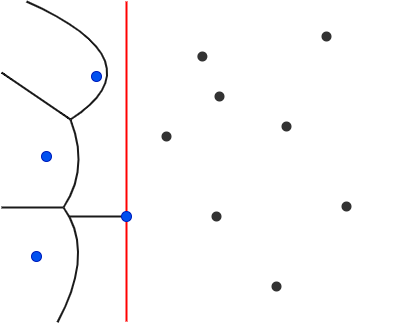

The diagram above was exported from draw.io. Its source (the exported page's mxGraphModel, read from the mxfile embedded in the PNG):
<mxGraphModel dx="1273" dy="1491" grid="1" gridSize="10" guides="1" tooltips="1" connect="1" arrows="1" fold="1" page="1" pageScale="1" pageWidth="827" pageHeight="1169" math="0" shadow="0">
  <root>
    <mxCell id="0" />
    <mxCell id="1" parent="0" />
    <mxCell id="25" value="" style="rounded=0;whiteSpace=wrap;html=1;strokeColor=none;fillColor=#FFFFFF;" parent="1" vertex="1">
      <mxGeometry width="400" height="320" as="geometry" />
    </mxCell>
    <mxCell id="23" value="" style="endArrow=none;html=1;strokeColor=#1A1A1A;strokeWidth=2;entryX=0;entryY=0.5;entryDx=0;entryDy=0;" parent="1" edge="1" target="15">
      <mxGeometry width="50" height="50" relative="1" as="geometry">
        <mxPoint x="68" y="215" as="sourcePoint" />
        <mxPoint x="30" y="255" as="targetPoint" />
      </mxGeometry>
    </mxCell>
    <mxCell id="19" value="" style="endArrow=none;html=1;strokeColor=#FF0000;strokeWidth=2;" parent="1" edge="1">
      <mxGeometry width="50" height="50" relative="1" as="geometry">
        <mxPoint x="125" y="320" as="sourcePoint" />
        <mxPoint x="125" as="targetPoint" />
      </mxGeometry>
    </mxCell>
    <mxCell id="3" value="" style="ellipse;whiteSpace=wrap;html=1;strokeColor=#001DBC;fillColor=#0050ef;fontColor=#ffffff;" parent="1" vertex="1">
      <mxGeometry x="30" y="250" width="10" height="10" as="geometry" />
    </mxCell>
    <mxCell id="4" value="" style="ellipse;whiteSpace=wrap;html=1;strokeColor=#001DBC;fillColor=#0050ef;fontColor=#ffffff;" parent="1" vertex="1">
      <mxGeometry x="40" y="150" width="10" height="10" as="geometry" />
    </mxCell>
    <mxCell id="5" value="" style="ellipse;whiteSpace=wrap;html=1;strokeColor=#001DBC;fillColor=#0050ef;fontColor=#ffffff;" parent="1" vertex="1">
      <mxGeometry x="90" y="70" width="10" height="10" as="geometry" />
    </mxCell>
    <mxCell id="6" value="" style="ellipse;whiteSpace=wrap;html=1;strokeColor=none;fillColor=#333333;" parent="1" vertex="1">
      <mxGeometry x="270" y="280" width="10" height="10" as="geometry" />
    </mxCell>
    <mxCell id="7" value="" style="ellipse;whiteSpace=wrap;html=1;strokeColor=none;fillColor=#333333;" parent="1" vertex="1">
      <mxGeometry x="195.88" y="50" width="10" height="10" as="geometry" />
    </mxCell>
    <mxCell id="8" value="" style="ellipse;whiteSpace=wrap;html=1;strokeColor=none;fillColor=#333333;" parent="1" vertex="1">
      <mxGeometry x="160" y="130" width="10" height="10" as="geometry" />
    </mxCell>
    <mxCell id="9" value="" style="ellipse;whiteSpace=wrap;html=1;strokeColor=none;fillColor=#333333;" parent="1" vertex="1">
      <mxGeometry x="210" y="210" width="10" height="10" as="geometry" />
    </mxCell>
    <mxCell id="10" value="" style="ellipse;whiteSpace=wrap;html=1;strokeColor=none;fillColor=#333333;" parent="1" vertex="1">
      <mxGeometry x="280" y="120" width="10" height="10" as="geometry" />
    </mxCell>
    <mxCell id="11" value="" style="ellipse;whiteSpace=wrap;html=1;strokeColor=none;fillColor=#333333;" parent="1" vertex="1">
      <mxGeometry x="320" y="30" width="10" height="10" as="geometry" />
    </mxCell>
    <mxCell id="12" value="" style="ellipse;whiteSpace=wrap;html=1;strokeColor=none;fillColor=#333333;" parent="1" vertex="1">
      <mxGeometry x="213" y="90" width="10" height="10" as="geometry" />
    </mxCell>
    <mxCell id="13" value="" style="ellipse;whiteSpace=wrap;html=1;strokeColor=none;fillColor=#333333;" parent="1" vertex="1">
      <mxGeometry x="340" y="200" width="10" height="10" as="geometry" />
    </mxCell>
    <mxCell id="15" value="" style="ellipse;whiteSpace=wrap;html=1;strokeColor=#001DBC;fillColor=#0050ef;fontColor=#ffffff;" parent="1" vertex="1">
      <mxGeometry x="120" y="210" width="10" height="10" as="geometry" />
    </mxCell>
    <mxCell id="27" value="" style="endArrow=none;html=1;curved=1;strokeColor=#1A1A1A;strokeWidth=2;" edge="1" parent="1">
      <mxGeometry width="50" height="50" relative="1" as="geometry">
        <mxPoint x="69" y="118" as="sourcePoint" />
        <mxPoint x="25" as="targetPoint" />
        <Array as="points">
          <mxPoint x="160" y="60" />
        </Array>
      </mxGeometry>
    </mxCell>
    <mxCell id="28" value="" style="endArrow=none;html=1;curved=1;strokeColor=#1A1A1A;strokeWidth=2;" edge="1" parent="1">
      <mxGeometry width="50" height="50" relative="1" as="geometry">
        <mxPoint x="69" y="118" as="sourcePoint" />
        <mxPoint x="62" y="206" as="targetPoint" />
        <Array as="points">
          <mxPoint x="88" y="167" />
        </Array>
      </mxGeometry>
    </mxCell>
    <mxCell id="29" value="" style="endArrow=none;html=1;curved=1;strokeColor=#1A1A1A;strokeWidth=2;" edge="1" parent="1">
      <mxGeometry width="50" height="50" relative="1" as="geometry">
        <mxPoint x="56" y="320.8" as="sourcePoint" />
        <mxPoint x="62" y="206" as="targetPoint" />
        <Array as="points">
          <mxPoint x="94" y="250" />
        </Array>
      </mxGeometry>
    </mxCell>
    <mxCell id="30" value="" style="endArrow=none;html=1;curved=1;strokeColor=#1A1A1A;strokeWidth=2;" edge="1" parent="1">
      <mxGeometry width="50" height="50" relative="1" as="geometry">
        <mxPoint y="71" as="sourcePoint" />
        <mxPoint x="69" y="118" as="targetPoint" />
      </mxGeometry>
    </mxCell>
    <mxCell id="31" value="" style="endArrow=none;html=1;curved=1;strokeColor=#1A1A1A;strokeWidth=2;" edge="1" parent="1">
      <mxGeometry width="50" height="50" relative="1" as="geometry">
        <mxPoint y="206" as="sourcePoint" />
        <mxPoint x="62" y="206" as="targetPoint" />
      </mxGeometry>
    </mxCell>
  </root>
</mxGraphModel>